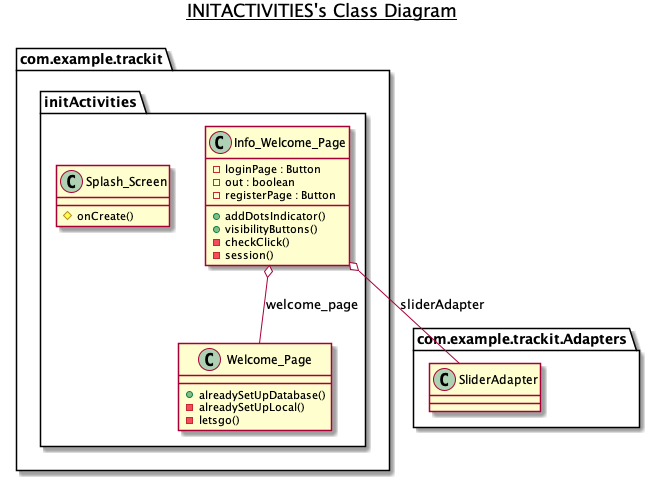

The diagram above was rendered by PlantUML. Its source (embedded in the PNG):
@startuml

title __INITACTIVITIES's Class Diagram__\n

  namespace com.example.trackit {
    namespace initActivities {
      class com.example.trackit.initActivities.Info_Welcome_Page {
          - loginPage : Button
          - out : boolean
          - registerPage : Button
          + addDotsIndicator()
          + visibilityButtons()
          - checkClick()
          - session()
      }
    }
  }
  

  namespace com.example.trackit {
    namespace initActivities {
      class com.example.trackit.initActivities.Splash_Screen {
          # onCreate()
      }
    }
  }
  

  namespace com.example.trackit {
    namespace initActivities {
      class com.example.trackit.initActivities.Welcome_Page {
          + alreadySetUpDatabase()
          - alreadySetUpLocal()
          - letsgo()
      }
    }
  }
  

  com.example.trackit.initActivities.Info_Welcome_Page o-- com.example.trackit.Adapters.SliderAdapter : sliderAdapter
  com.example.trackit.initActivities.Info_Welcome_Page o-- com.example.trackit.initActivities.Welcome_Page : welcome_page


right footer

endfooter

@enduml